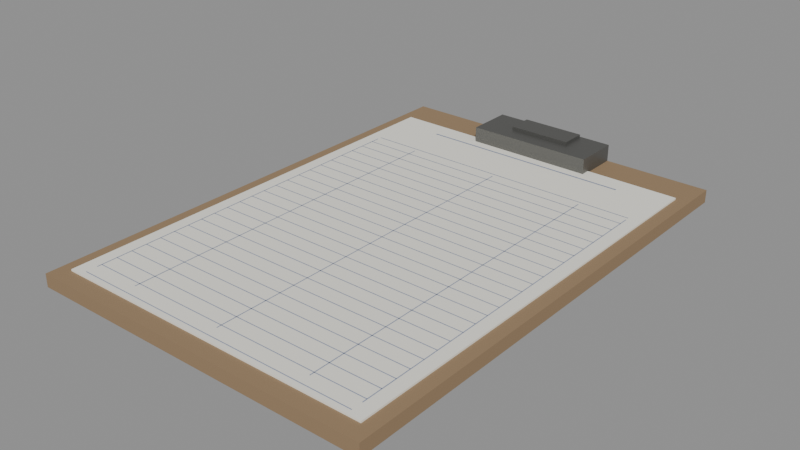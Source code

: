 # Source: scoresheet.blend  (saved by Blender 5.2.44; exported with 4.5.12 LTS)
import bpy
from mathutils import Matrix  # noqa: F401  (used for matrix-valued properties, if any)

bpy.ops.wm.read_factory_settings(use_empty=True)
scene = bpy.context.scene
scene.name = 'Scene'

# ---- collections
col_scoresheet = bpy.data.collections.new('Scoresheet'); scene.collection.children.link(col_scoresheet)

# ---- materials (node trees are filled in below, after node groups)
mat_hardboard = bpy.data.materials.new('Hardboard')
mat_hardboard.diffuse_color = (0.3, 0.2, 0.11, 1.0)
mat_paper = bpy.data.materials.new('Paper')
mat_paper.diffuse_color = (0.88, 0.86, 0.78, 1.0)
mat_ink_line = bpy.data.materials.new('Ink_Line')
mat_ink_line.diffuse_color = (0.25, 0.3, 0.45, 1.0)
mat_metal_aged = bpy.data.materials.new('Metal_Aged')
mat_metal_aged.diffuse_color = (0.2, 0.2, 0.19, 1.0)

# ---- material node trees
mat_hardboard.use_nodes = True; mat_hardboard.node_tree.nodes.clear()
_N = mat_hardboard.node_tree.nodes; _L = mat_hardboard.node_tree.links
n0 = _N.new('ShaderNodeBsdfPrincipled'); n0.name = 'Principled BSDF'; n0.location = (-200, 100)
n0.inputs[0].default_value = (0.3, 0.2, 0.11, 1.0)
n0.inputs[2].default_value = 0.8
n0.inputs[10].default_value = 0.005
n1 = _N.new('ShaderNodeOutputMaterial'); n1.name = 'Material Output'; n1.location = (200, 100)
_L.new(n0.outputs[0], n1.inputs[0])
n1.is_active_output = True
mat_paper.use_nodes = True; mat_paper.node_tree.nodes.clear()
_N = mat_paper.node_tree.nodes; _L = mat_paper.node_tree.links
n0 = _N.new('ShaderNodeBsdfPrincipled'); n0.name = 'Principled BSDF'; n0.location = (-200, 100)
n0.inputs[0].default_value = (0.88, 0.86, 0.78, 1.0)
n0.inputs[2].default_value = 0.9
n0.inputs[10].default_value = 0.005
n1 = _N.new('ShaderNodeOutputMaterial'); n1.name = 'Material Output'; n1.location = (200, 100)
_L.new(n0.outputs[0], n1.inputs[0])
n1.is_active_output = True
mat_ink_line.use_nodes = True; mat_ink_line.node_tree.nodes.clear()
_N = mat_ink_line.node_tree.nodes; _L = mat_ink_line.node_tree.links
n0 = _N.new('ShaderNodeBsdfPrincipled'); n0.name = 'Principled BSDF'; n0.location = (-200, 100)
n0.inputs[0].default_value = (0.25, 0.3, 0.45, 1.0)
n0.inputs[2].default_value = 0.9
n0.inputs[10].default_value = 0.005
n1 = _N.new('ShaderNodeOutputMaterial'); n1.name = 'Material Output'; n1.location = (200, 100)
_L.new(n0.outputs[0], n1.inputs[0])
n1.is_active_output = True
mat_metal_aged.use_nodes = True; mat_metal_aged.node_tree.nodes.clear()
_N = mat_metal_aged.node_tree.nodes; _L = mat_metal_aged.node_tree.links
n0 = _N.new('ShaderNodeBsdfPrincipled'); n0.name = 'Principled BSDF'; n0.location = (-200, 100)
n0.inputs[0].default_value = (0.2, 0.2, 0.19, 1.0)
n0.inputs[1].default_value = 0.8
n0.inputs[10].default_value = 0.005
n1 = _N.new('ShaderNodeOutputMaterial'); n1.name = 'Material Output'; n1.location = (200, 100)
_L.new(n0.outputs[0], n1.inputs[0])
n1.is_active_output = True

# ---- meshes
me_clipboard = bpy.data.meshes.new('Clipboard')
me_clipboard.from_pydata([(-0.08, -0.115, 0.0), (0.08, -0.115, 0.0), (0.08, 0.115, 0.0), (-0.08, 0.115, 0.0), (-0.08, -0.115, 0.006), (0.08, -0.115, 0.006), (0.08, 0.115, 0.006), (-0.08, 0.115, 0.006)], [], [(0, 3, 2, 1), (4, 5, 6, 7), (0, 1, 5, 4), (1, 2, 6, 5), (2, 3, 7, 6), (3, 0, 4, 7)])
me_clipboard.materials.append(mat_hardboard)
me_clipboard.update()
me_sheet = bpy.data.meshes.new('Sheet')
me_sheet.from_pydata([(-0.074, -0.1075, 0.006), (0.074, -0.1075, 0.006), (0.074, 0.0975, 0.006), (-0.074, 0.0975, 0.006), (-0.074, -0.1075, 0.0068), (0.074, -0.1075, 0.0068), (0.074, 0.0975, 0.0068), (-0.074, 0.0975, 0.0068)], [], [(0, 3, 2, 1), (4, 5, 6, 7), (0, 1, 5, 4), (1, 2, 6, 5), (2, 3, 7, 6), (3, 0, 4, 7)])
me_sheet.materials.append(mat_paper)
me_sheet.update()
me_sheetlines = bpy.data.meshes.new('SheetLines')
me_sheetlines.from_pydata([(-0.068, -0.1052, 0.0069), (0.068, -0.1052, 0.0069), (0.068, -0.1048, 0.0069), (-0.068, -0.1048, 0.0069), (-0.068, -0.098, 0.0069), (0.068, -0.098, 0.0069), (0.068, -0.0976, 0.0069), (-0.068, -0.0976, 0.0069), (-0.068, -0.0908, 0.0069), (0.068, -0.0908, 0.0069), (0.068, -0.0904, 0.0069), (-0.068, -0.0904, 0.0069), (-0.068, -0.0836, 0.0069), (0.068, -0.0836, 0.0069), (0.068, -0.0832, 0.0069), (-0.068, -0.0832, 0.0069), (-0.068, -0.0764, 0.0069), (0.068, -0.0764, 0.0069), (0.068, -0.076, 0.0069), (-0.068, -0.076, 0.0069), (-0.068, -0.0692, 0.0069), (0.068, -0.0692, 0.0069), (0.068, -0.0688, 0.0069), (-0.068, -0.0688, 0.0069), (-0.068, -0.062, 0.0069), (0.068, -0.062, 0.0069), (0.068, -0.0616, 0.0069), (-0.068, -0.0616, 0.0069), (-0.068, -0.0548, 0.0069), (0.068, -0.0548, 0.0069), (0.068, -0.0544, 0.0069), (-0.068, -0.0544, 0.0069), (-0.068, -0.0476, 0.0069), (0.068, -0.0476, 0.0069), (0.068, -0.0472, 0.0069), (-0.068, -0.0472, 0.0069), (-0.068, -0.0404, 0.0069), (0.068, -0.0404, 0.0069), (0.068, -0.04, 0.0069), (-0.068, -0.04, 0.0069), (-0.068, -0.0332, 0.0069), (0.068, -0.0332, 0.0069), (0.068, -0.0328, 0.0069), (-0.068, -0.0328, 0.0069), (-0.068, -0.026, 0.0069), (0.068, -0.026, 0.0069), (0.068, -0.0256, 0.0069), (-0.068, -0.0256, 0.0069), (-0.068, -0.0188, 0.0069), (0.068, -0.0188, 0.0069), (0.068, -0.0184, 0.0069), (-0.068, -0.0184, 0.0069), (-0.068, -0.0116, 0.0069), (0.068, -0.0116, 0.0069), (0.068, -0.0112, 0.0069), (-0.068, -0.0112, 0.0069), (-0.068, -0.0044, 0.0069), (0.068, -0.0044, 0.0069), (0.068, -0.004, 0.0069), (-0.068, -0.004, 0.0069), (-0.068, 0.0028, 0.0069), (0.068, 0.0028, 0.0069), (0.068, 0.0032, 0.0069), (-0.068, 0.0032, 0.0069), (-0.068, 0.01, 0.0069), (0.068, 0.01, 0.0069), (0.068, 0.0104, 0.0069), (-0.068, 0.0104, 0.0069), (-0.068, 0.0172, 0.0069), (0.068, 0.0172, 0.0069), (0.068, 0.0176, 0.0069), (-0.068, 0.0176, 0.0069), (-0.068, 0.0244, 0.0069), (0.068, 0.0244, 0.0069), (0.068, 0.0248, 0.0069), (-0.068, 0.0248, 0.0069), (-0.068, 0.0316, 0.0069), (0.068, 0.0316, 0.0069), (0.068, 0.032, 0.0069), (-0.068, 0.032, 0.0069), (-0.068, 0.0388, 0.0069), (0.068, 0.0388, 0.0069), (0.068, 0.0392, 0.0069), (-0.068, 0.0392, 0.0069), (-0.068, 0.046, 0.0069), (0.068, 0.046, 0.0069), (0.068, 0.0464, 0.0069), (-0.068, 0.0464, 0.0069), (-0.068, 0.0532, 0.0069), (0.068, 0.0532, 0.0069), (0.068, 0.0536, 0.0069), (-0.068, 0.0536, 0.0069), (-0.068, 0.0604, 0.0069), (0.068, 0.0604, 0.0069), (0.068, 0.0608, 0.0069), (-0.068, 0.0608, 0.0069), (-0.0682, -0.1, 0.0069), (-0.0678, -0.1, 0.0069), (-0.0678, 0.065, 0.0069), (-0.0682, 0.065, 0.0069), (-0.0452, -0.1, 0.0069), (-0.0448, -0.1, 0.0069), (-0.0448, 0.065, 0.0069), (-0.0452, 0.065, 0.0069), (-0.0002, -0.1, 0.0069), (0.0002, -0.1, 0.0069), (0.0002, 0.065, 0.0069), (-0.0002, 0.065, 0.0069), (0.0448, -0.1, 0.0069), (0.0452, -0.1, 0.0069), (0.0452, 0.065, 0.0069), (0.0448, 0.065, 0.0069), (0.0678, -0.1, 0.0069), (0.0682, -0.1, 0.0069), (0.0682, 0.065, 0.0069), (0.0678, 0.065, 0.0069), (-0.068, 0.0668, 0.0069), (0.068, 0.0668, 0.0069), (0.068, 0.0672, 0.0069), (-0.068, 0.0672, 0.0069), (-0.05, 0.0876, 0.0069), (0.05, 0.0876, 0.0069), (0.05, 0.0884, 0.0069), (-0.05, 0.0884, 0.0069)], [], [(0, 1, 2, 3), (4, 5, 6, 7), (8, 9, 10, 11), (12, 13, 14, 15), (16, 17, 18, 19), (20, 21, 22, 23), (24, 25, 26, 27), (28, 29, 30, 31), (32, 33, 34, 35), (36, 37, 38, 39), (40, 41, 42, 43), (44, 45, 46, 47), (48, 49, 50, 51), (52, 53, 54, 55), (56, 57, 58, 59), (60, 61, 62, 63), (64, 65, 66, 67), (68, 69, 70, 71), (72, 73, 74, 75), (76, 77, 78, 79), (80, 81, 82, 83), (84, 85, 86, 87), (88, 89, 90, 91), (92, 93, 94, 95), (96, 97, 98, 99), (100, 101, 102, 103), (104, 105, 106, 107), (108, 109, 110, 111), (112, 113, 114, 115), (116, 117, 118, 119), (120, 121, 122, 123)])
me_sheetlines.materials.append(mat_ink_line)
me_sheetlines.update()
me_clip = bpy.data.meshes.new('Clip')
me_clip.from_pydata([(-0.03, 0.093, 0.006), (0.03, 0.093, 0.006), (0.03, 0.115, 0.006), (-0.03, 0.115, 0.006), (-0.03, 0.093, 0.014), (0.03, 0.093, 0.014), (0.03, 0.115, 0.014), (-0.03, 0.115, 0.014), (-0.015, 0.102, 0.0115), (0.015, 0.102, 0.0115), (0.015, 0.114, 0.0115), (-0.015, 0.114, 0.0115), (-0.015, 0.102, 0.0155), (0.015, 0.102, 0.0155), (0.015, 0.114, 0.0155), (-0.015, 0.114, 0.0155)], [], [(0, 3, 2, 1), (4, 5, 6, 7), (0, 1, 5, 4), (1, 2, 6, 5), (2, 3, 7, 6), (3, 0, 4, 7), (8, 11, 10, 9), (12, 13, 14, 15), (8, 9, 13, 12), (9, 10, 14, 13), (10, 11, 15, 14), (11, 8, 12, 15)])
me_clip.materials.append(mat_metal_aged)
me_clip.update()

# ---- objects
ob_scoresheet = bpy.data.objects.new('Scoresheet', None)
ob_clipboard = bpy.data.objects.new('Clipboard', me_clipboard)
ob_sheet = bpy.data.objects.new('Sheet', me_sheet)
ob_sheetlines = bpy.data.objects.new('SheetLines', me_sheetlines)
ob_clip = bpy.data.objects.new('Clip', me_clip)

# ---- transforms, parenting, visibility, modifiers, constraints
ob_scoresheet.location = (0.0, 0.0, 0.0)
ob_scoresheet.empty_display_size = 0.05
ob_clipboard.parent = ob_scoresheet
ob_clipboard.location = (0.0, 0.0, 0.0)
ob_sheet.parent = ob_scoresheet
ob_sheet.location = (0.0, 0.0, 0.0)
ob_sheetlines.parent = ob_scoresheet
ob_sheetlines.location = (0.0, 0.0, 0.0)
ob_clip.parent = ob_scoresheet
ob_clip.location = (0.0, 0.0, 0.0)

# ---- collection membership
col_scoresheet.objects.link(ob_scoresheet)
col_scoresheet.objects.link(ob_clipboard)
col_scoresheet.objects.link(ob_sheet)
col_scoresheet.objects.link(ob_sheetlines)
col_scoresheet.objects.link(ob_clip)

# ---- scene / render settings (as saved in the file)
scene.frame_start = 1; scene.frame_end = 250; scene.frame_set(1)
scene.render.engine = 'BLENDER_EEVEE_NEXT'
scene.render.bake_bias = 0.0
scene.render.bake_samples = 0
scene.render.compositor_device = 'GPU'
scene.eevee.use_volume_custom_range = False
scene.eevee.fast_gi_thickness_near = 0.1
scene.eevee.fast_gi_thickness_far = 0.0
scene.eevee.ray_tracing_options.screen_trace_thickness = 0.1
bpy.context.view_layer.update()

# ---- added for rendering (the .blend has no active camera and no usable light): camera, sun + grey world if the file has none
cam_auto = bpy.data.cameras.new('AutoCamera')
cam_auto.lens = 50.0
cam_auto.sensor_width = 36.0
cam_auto.clip_end = 1000.0
ob_auto_camera = bpy.data.objects.new('AutoCamera', cam_auto)
scene.collection.objects.link(ob_auto_camera)
ob_auto_camera.location = (0.259624, -0.311549, 0.21545)
ob_auto_camera.rotation_euler = (1.09748, -7.21219e-08, 0.694738)
scene.camera = ob_auto_camera
light_auto_sun = bpy.data.lights.new('AutoSun', 'SUN')
light_auto_sun.energy = 3.0
light_auto_sun.angle = 0.0523599
ob_auto_sun = bpy.data.objects.new('AutoSun', light_auto_sun)
scene.collection.objects.link(ob_auto_sun)
ob_auto_sun.rotation_euler = (0.872665, 0.174533, 0.523599)
if scene.world is None:
    world_auto = bpy.data.worlds.new('AutoWorld')
    world_auto.color = (0.3, 0.3, 0.3)
    scene.world = world_auto
bpy.context.view_layer.update()
